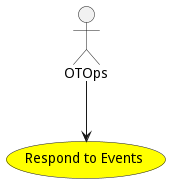

The diagram above was rendered by PlantUML. Its source (embedded in the PNG):
@startuml


usecase "Respond to Events" as RespondtoEvents #yellow

Actor "OTOps" as OTOps

OTOps --> RespondtoEvents











@enduml